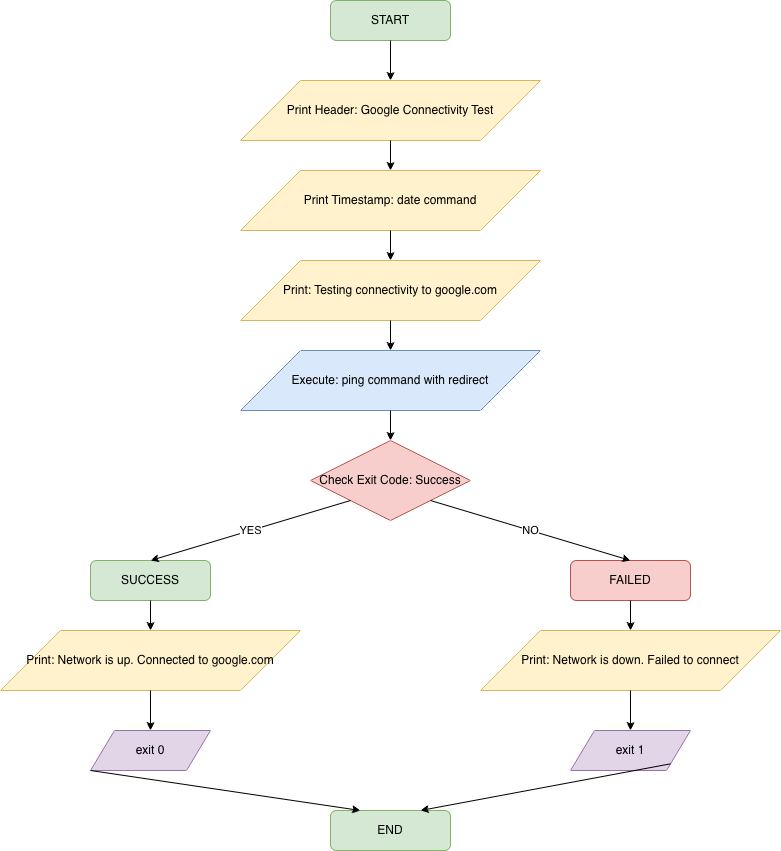

The diagram above was exported from draw.io. Its source (the exported page's mxGraphModel, read from the mxfile embedded in the PNG):
<mxGraphModel dx="790" dy="706" grid="1" gridSize="10" guides="1" tooltips="1" connect="1" arrows="1" fold="1" page="1" pageScale="1" pageWidth="1100" pageHeight="1100" math="0" shadow="0">
  <root>
    <mxCell id="0" />
    <mxCell id="1" parent="0" />
    <mxCell id="2" parent="1" style="rounded=1;whiteSpace=wrap;html=1;fillColor=#d5e8d4;strokeColor=#82b366;" value="START" vertex="1">
      <mxGeometry height="40" width="120" x="480" y="40" as="geometry" />
    </mxCell>
    <mxCell id="3" parent="1" style="shape=parallelogram;perimeter=parallelogramPerimeter;whiteSpace=wrap;html=1;fillColor=#fff2cc;strokeColor=#d6b656;" value="Print Header: Google Connectivity Test" vertex="1">
      <mxGeometry height="60" width="300" x="390" y="120" as="geometry" />
    </mxCell>
    <mxCell id="4" parent="1" style="shape=parallelogram;perimeter=parallelogramPerimeter;whiteSpace=wrap;html=1;fillColor=#fff2cc;strokeColor=#d6b656;" value="Print Timestamp: date command" vertex="1">
      <mxGeometry height="60" width="300" x="390" y="210" as="geometry" />
    </mxCell>
    <mxCell id="5" parent="1" style="shape=parallelogram;perimeter=parallelogramPerimeter;whiteSpace=wrap;html=1;fillColor=#fff2cc;strokeColor=#d6b656;" value="Print: Testing connectivity to google.com" vertex="1">
      <mxGeometry height="60" width="300" x="390" y="300" as="geometry" />
    </mxCell>
    <mxCell id="6" parent="1" style="shape=parallelogram;perimeter=parallelogramPerimeter;whiteSpace=wrap;html=1;fillColor=#dae8fc;strokeColor=#6c8ebf;" value="Execute: ping command with redirect" vertex="1">
      <mxGeometry height="60" width="300" x="390" y="390" as="geometry" />
    </mxCell>
    <mxCell id="7" parent="1" style="rhombus;whiteSpace=wrap;html=1;fillColor=#f8cecc;strokeColor=#b85450;" value="Check Exit Code: Success" vertex="1">
      <mxGeometry height="80" width="160" x="460" y="480" as="geometry" />
    </mxCell>
    <mxCell id="8" parent="1" style="rounded=1;whiteSpace=wrap;html=1;fillColor=#d5e8d4;strokeColor=#82b366;" value="SUCCESS" vertex="1">
      <mxGeometry height="40" width="120" x="240" y="600" as="geometry" />
    </mxCell>
    <mxCell id="9" parent="1" style="shape=parallelogram;perimeter=parallelogramPerimeter;whiteSpace=wrap;html=1;fillColor=#fff2cc;strokeColor=#d6b656;" value="Print: Network is up. Connected to google.com" vertex="1">
      <mxGeometry height="60" width="300" x="150" y="670" as="geometry" />
    </mxCell>
    <mxCell id="10" parent="1" style="rounded=1;whiteSpace=wrap;html=1;fillColor=#f8cecc;strokeColor=#b85450;" value="FAILED" vertex="1">
      <mxGeometry height="40" width="120" x="720" y="600" as="geometry" />
    </mxCell>
    <mxCell id="11" parent="1" style="shape=parallelogram;perimeter=parallelogramPerimeter;whiteSpace=wrap;html=1;fillColor=#fff2cc;strokeColor=#d6b656;" value="Print: Network is down. Failed to connect" vertex="1">
      <mxGeometry height="60" width="300" x="630" y="670" as="geometry" />
    </mxCell>
    <mxCell id="12" parent="1" style="shape=parallelogram;perimeter=parallelogramPerimeter;whiteSpace=wrap;html=1;fillColor=#e1d5e7;strokeColor=#9673a6;" value="exit 0" vertex="1">
      <mxGeometry height="40" width="120" x="240" y="770" as="geometry" />
    </mxCell>
    <mxCell id="13" parent="1" style="shape=parallelogram;perimeter=parallelogramPerimeter;whiteSpace=wrap;html=1;fillColor=#e1d5e7;strokeColor=#9673a6;" value="exit 1" vertex="1">
      <mxGeometry height="40" width="120" x="720" y="770" as="geometry" />
    </mxCell>
    <mxCell id="14" parent="1" style="rounded=1;whiteSpace=wrap;html=1;fillColor=#d5e8d4;strokeColor=#82b366;" value="END" vertex="1">
      <mxGeometry height="40" width="120" x="480" y="850" as="geometry" />
    </mxCell>
    <mxCell id="15" edge="1" parent="1" source="2" style="endArrow=classic;html=1;exitX=0.5;exitY=1;exitDx=0;exitDy=0;entryX=0.5;entryY=0;entryDx=0;entryDy=0;" target="3" value="">
      <mxGeometry height="50" relative="1" width="50" as="geometry" />
    </mxCell>
    <mxCell id="16" edge="1" parent="1" source="3" style="endArrow=classic;html=1;exitX=0.5;exitY=1;exitDx=0;exitDy=0;entryX=0.5;entryY=0;entryDx=0;entryDy=0;" target="4" value="">
      <mxGeometry height="50" relative="1" width="50" as="geometry" />
    </mxCell>
    <mxCell id="17" edge="1" parent="1" source="4" style="endArrow=classic;html=1;exitX=0.5;exitY=1;exitDx=0;exitDy=0;entryX=0.5;entryY=0;entryDx=0;entryDy=0;" target="5" value="">
      <mxGeometry height="50" relative="1" width="50" as="geometry" />
    </mxCell>
    <mxCell id="18" edge="1" parent="1" source="5" style="endArrow=classic;html=1;exitX=0.5;exitY=1;exitDx=0;exitDy=0;entryX=0.5;entryY=0;entryDx=0;entryDy=0;" target="6" value="">
      <mxGeometry height="50" relative="1" width="50" as="geometry" />
    </mxCell>
    <mxCell id="19" edge="1" parent="1" source="6" style="endArrow=classic;html=1;exitX=0.5;exitY=1;exitDx=0;exitDy=0;entryX=0.5;entryY=0;entryDx=0;entryDy=0;" target="7" value="">
      <mxGeometry height="50" relative="1" width="50" as="geometry" />
    </mxCell>
    <mxCell id="20" edge="1" parent="1" source="7" style="endArrow=classic;html=1;exitX=0;exitY=1;exitDx=0;exitDy=0;entryX=0.5;entryY=0;entryDx=0;entryDy=0;" target="8" value="YES">
      <mxGeometry height="50" relative="1" width="50" as="geometry" />
    </mxCell>
    <mxCell id="21" edge="1" parent="1" source="7" style="endArrow=classic;html=1;exitX=1;exitY=1;exitDx=0;exitDy=0;entryX=0.5;entryY=0;entryDx=0;entryDy=0;" target="10" value="NO">
      <mxGeometry height="50" relative="1" width="50" as="geometry" />
    </mxCell>
    <mxCell id="22" edge="1" parent="1" source="8" style="endArrow=classic;html=1;exitX=0.5;exitY=1;exitDx=0;exitDy=0;entryX=0.5;entryY=0;entryDx=0;entryDy=0;" target="9" value="">
      <mxGeometry height="50" relative="1" width="50" as="geometry" />
    </mxCell>
    <mxCell id="23" edge="1" parent="1" source="10" style="endArrow=classic;html=1;exitX=0.5;exitY=1;exitDx=0;exitDy=0;entryX=0.5;entryY=0;entryDx=0;entryDy=0;" target="11" value="">
      <mxGeometry height="50" relative="1" width="50" as="geometry" />
    </mxCell>
    <mxCell id="24" edge="1" parent="1" source="9" style="endArrow=classic;html=1;exitX=0.5;exitY=1;exitDx=0;exitDy=0;entryX=0.5;entryY=0;entryDx=0;entryDy=0;" target="12" value="">
      <mxGeometry height="50" relative="1" width="50" as="geometry" />
    </mxCell>
    <mxCell id="25" edge="1" parent="1" source="11" style="endArrow=classic;html=1;exitX=0.5;exitY=1;exitDx=0;exitDy=0;entryX=0.5;entryY=0;entryDx=0;entryDy=0;" target="13" value="">
      <mxGeometry height="50" relative="1" width="50" as="geometry" />
    </mxCell>
    <mxCell id="26" edge="1" parent="1" source="12" style="endArrow=classic;html=1;exitX=0;exitY=1;exitDx=0;exitDy=0;entryX=0.25;entryY=0;entryDx=0;entryDy=0;" target="14" value="">
      <mxGeometry height="50" relative="1" width="50" as="geometry" />
    </mxCell>
    <mxCell id="27" edge="1" parent="1" source="13" style="endArrow=classic;html=1;exitX=1;exitY=1;exitDx=0;exitDy=0;entryX=0.75;entryY=0;entryDx=0;entryDy=0;" target="14" value="">
      <mxGeometry height="50" relative="1" width="50" as="geometry" />
    </mxCell>
  </root>
</mxGraphModel>